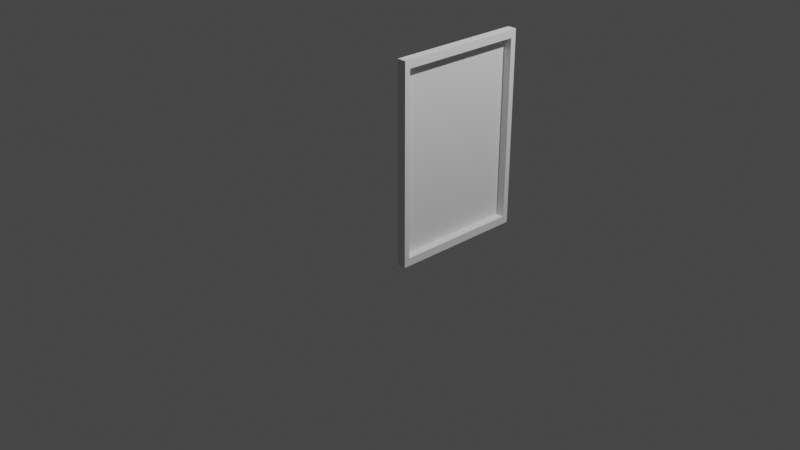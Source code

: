# Source: paint.blend  (saved by Blender 2.93.20; exported with 4.5.12 LTS)
import bpy
from mathutils import Matrix  # noqa: F401  (used for matrix-valued properties, if any)

bpy.ops.wm.read_factory_settings(use_empty=True)
scene = bpy.context.scene
scene.name = 'Scene'

# ---- collections
col_collection = bpy.data.collections.new('Collection'); scene.collection.children.link(col_collection)

# ---- world
world_world = bpy.data.worlds.new('World'); scene.world = world_world
world_world.use_nodes = True; world_world.node_tree.nodes.clear()
_N = world_world.node_tree.nodes; _L = world_world.node_tree.links
n0 = _N.new('ShaderNodeOutputWorld'); n0.name = 'World Output'; n0.location = (300, 300)
n1 = _N.new('ShaderNodeBackground'); n1.name = 'Background'; n1.location = (10, 300)
n1.inputs[0].default_value = (0.05088, 0.05088, 0.05088, 1.0)
_L.new(n1.outputs[0], n0.inputs[0])
n0.is_active_output = True
world_world.color = (0.05088, 0.05088, 0.05088)
world_world.use_sun_shadow = False
world_world.sun_shadow_jitter_overblur = 0.0

# ---- cameras
cam_camera = bpy.data.cameras.new('Camera')
cam_camera.clip_end = 100.0
cam_camera.ortho_scale = 7.314

# ---- lights
light_light = bpy.data.lights.new('Light', 'POINT')
light_light.transmission_factor = 0.0
light_light.energy = 1000.0
light_light.shadow_soft_size = 0.1
light_light.shadow_maximum_resolution = 0.006
light_light.use_absolute_resolution = True

# ---- meshes
me_x = bpy.data.meshes.new('Цилиндр')
me_x.from_pydata([(1.018, 0.0235, 0.001763), (1.018, 0.0235, 2.002), (1.021, 0.02053, 0.001763), (1.021, 0.02053, 2.002), (0.02053, -0.9795, 0.001763), (0.02053, -0.9795, 2.002), (0.01757, -0.9765, 0.001763), (0.01757, -0.9765, 2.002), (1.084, -0.0425, 0.001763), (1.084, -0.0425, 2.002), (0.08356, -1.042, 0.001763), (0.08356, -1.042, 2.002), (1.043, -0.08291, 0.08258), (1.043, -0.08291, 1.921), (0.124, -1.002, 0.08258), (0.124, -1.002, 1.921), (0.983, -0.02274, 0.08258), (0.983, -0.02274, 1.921), (0.06381, -0.9419, 0.08258), (0.06381, -0.9419, 1.921)], [], [(0, 1, 3, 2), (3, 5, 11, 9), (3, 1, 7, 5), (4, 5, 7, 6), (6, 7, 1, 0), (0, 2, 4, 6), (9, 11, 15, 13), (2, 3, 9, 8), (5, 4, 10, 11), (4, 2, 8, 10), (14, 12, 16, 18), (8, 9, 13, 12), (11, 10, 14, 15), (10, 8, 12, 14), (16, 17, 19, 18), (13, 15, 19, 17), (12, 13, 17, 16), (15, 14, 18, 19)])
_uv = me_x.uv_layers.new(name='UVКарта')
_uv.uv.foreach_set('vector', [1.0, 0.5, 1.0, 1.0, 0.75, 1.0, 0.75, 0.5, 0.49, 0.25, 0.25, 0.01, 0.25, 0.01, 0.49, 0.25, 0.49, 0.25, 0.25, 0.49, 0.01, 0.25, 0.25, 0.01, 0.5, 0.5, 0.5, 1.0, 0.25, 1.0, 0.25, 0.5, 0.25, 0.5, 0.25, 1.0, 0.0, 1.0, 0.0, 0.5, 0.75, 0.49, 0.99, 0.25, 0.75, 0.01, 0.51, 0.25, 0.49, 0.25, 0.25, 0.01, 0.25, 0.01, 0.49, 0.25, 0.75, 0.5, 0.75, 1.0, 0.75, 1.0, 0.75, 0.5, 0.5, 1.0, 0.5, 0.5, 0.5, 0.5, 0.5, 1.0, 0.75, 0.01, 0.99, 0.25, 0.99, 0.25, 0.75, 0.01, 0.75, 0.01, 0.99, 0.25, 0.99, 0.25, 0.75, 0.01, 0.75, 0.5, 0.75, 1.0, 0.75, 1.0, 0.75, 0.5, 0.5, 1.0, 0.5, 0.5, 0.5, 0.5, 0.5, 1.0, 0.75, 0.01, 0.99, 0.25, 0.99, 0.25, 0.75, 0.01, 0.75, 0.5, 0.75, 1.0, 0.5, 1.0, 0.5, 0.5, 0.49, 0.25, 0.25, 0.01, 0.25, 0.01, 0.49, 0.25, 0.75, 0.5, 0.75, 1.0, 0.75, 1.0, 0.75, 0.5, 0.5, 1.0, 0.5, 0.5, 0.5, 0.5, 0.5, 1.0])
me_x.use_remesh_fix_poles = True
me_x.use_remesh_preserve_attributes = False
me_x.update()

# ---- objects
ob_light = bpy.data.objects.new('Light', light_light)
ob_camera = bpy.data.objects.new('Camera', cam_camera)
ob_x = bpy.data.objects.new('Цилиндр', me_x)

# ---- transforms, parenting, visibility, modifiers, constraints
ob_light.location = (4.076, 1.005, 5.904)
ob_light.rotation_euler = (0.6503, 0.05522, 1.866)
ob_light.lock_rotations_4d = False
ob_light.empty_display_type = 'ARROWS'
ob_light.color = (0.0, 0.0, 0.0, 0.0)
ob_light.lineart.crease_threshold = 0.0
ob_camera.location = (7.359, -6.926, 4.958)
ob_camera.rotation_euler = (1.109, 0.0, 0.8149)
ob_camera.lock_rotations_4d = False
ob_camera.empty_display_type = 'ARROWS'
ob_camera.color = (0.0, 0.0, 0.0, 0.0)
ob_camera.display_type = 'WIRE'
ob_camera.lineart.crease_threshold = 0.0
ob_x.location = (0.0, 0.0, 0.0)
ob_x.rotation_euler = (0.0, 0.0, 0.7854)

# ---- collection membership
col_collection.objects.link(ob_light)
col_collection.objects.link(ob_camera)
col_collection.objects.link(ob_x)

# ---- scene / render settings (as saved in the file)
scene.camera = ob_camera
scene.frame_start = 1; scene.frame_end = 250; scene.frame_set(1)
scene.render.engine = 'BLENDER_EEVEE_NEXT'
scene.cycles.use_denoising = False
scene.cycles.samples = 128
scene.cycles.sampling_pattern = 'TABULATED_SOBOL'
scene.cycles.use_adaptive_sampling = False
scene.cycles.use_light_tree = False
scene.view_settings.view_transform = 'Filmic'
bpy.context.view_layer.update()
